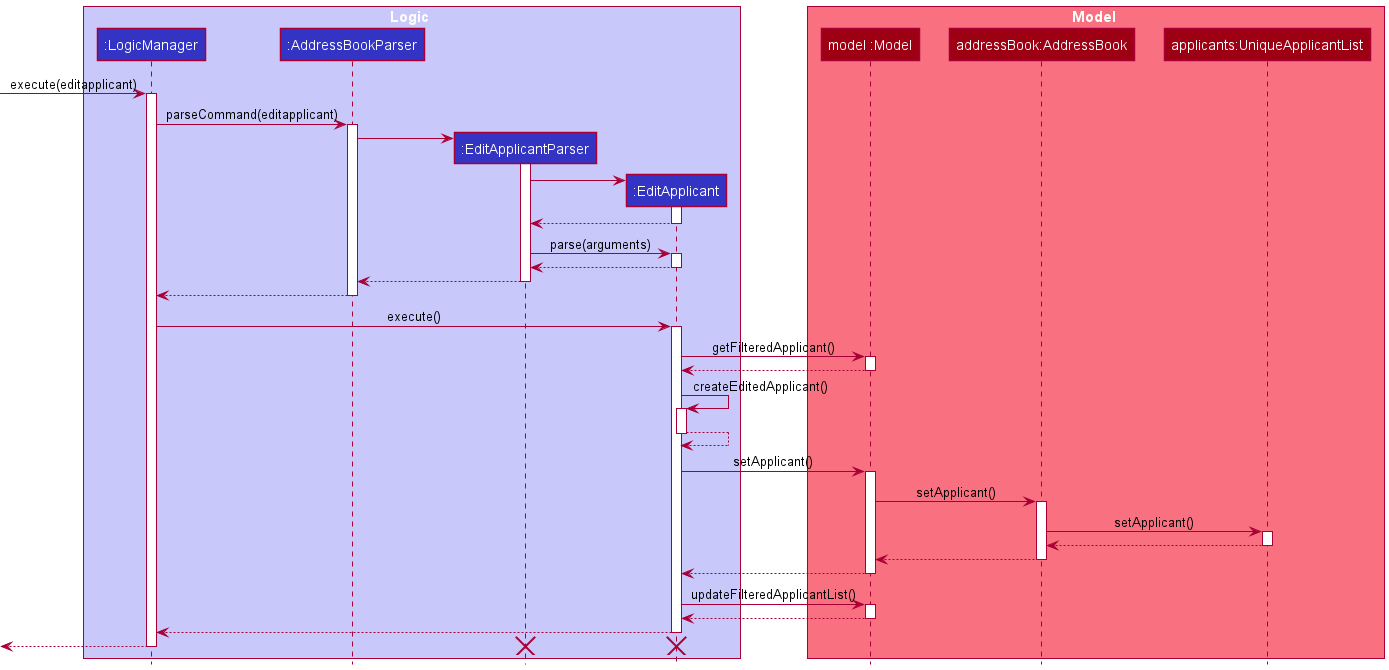

The diagram above was rendered by PlantUML. Its source (embedded in the PNG):
@startuml
!include style.puml

box Logic LOGIC_COLOR_T1
participant ":LogicManager" as LogicManager LOGIC_COLOR
participant ":AddressBookParser" as AddressBookParser LOGIC_COLOR
participant ":EditApplicantParser" as EditApplicantParser LOGIC_COLOR
participant ":EditApplicant" as EditApplicant LOGIC_COLOR
end box

box Model MODEL_COLOR_T1
participant "model :Model" as Model MODEL_COLOR
participant "addressBook:AddressBook" as AddressBook MODEL_COLOR
participant "applicants:UniqueApplicantList" as UniqueApplicantList MODEL_COLOR
end box

[-> LogicManager : execute(editapplicant)
activate LogicManager

LogicManager -> AddressBookParser : parseCommand(editapplicant)
activate AddressBookParser

create EditApplicantParser
AddressBookParser -> EditApplicantParser
activate EditApplicantParser

create EditApplicant
EditApplicantParser -> EditApplicant
activate EditApplicant

EditApplicant --> EditApplicantParser
deactivate EditApplicant

EditApplicantParser -> EditApplicant : parse(arguments)
activate EditApplicant

EditApplicant --> EditApplicantParser
deactivate EditApplicant

EditApplicantParser --> AddressBookParser
deactivate EditApplicantParser

AddressBookParser --> LogicManager
deactivate AddressBookParser


LogicManager -> EditApplicant : execute()
activate EditApplicant

EditApplicant -> Model : getFilteredApplicant()
activate Model

Model --> EditApplicant
deactivate Model

EditApplicant -> EditApplicant : createEditedApplicant()
activate EditApplicant

EditApplicant --> EditApplicant
deactivate EditApplicant

EditApplicant -> Model :setApplicant()
activate Model

Model -> AddressBook : setApplicant()
activate AddressBook

AddressBook -> UniqueApplicantList : setApplicant()
activate UniqueApplicantList

UniqueApplicantList --> AddressBook
deactivate UniqueApplicantList

AddressBook --> Model
deactivate AddressBook

Model --> EditApplicant
deactivate Model

EditApplicant -> Model : updateFilteredApplicantList()
activate Model

Model --> EditApplicant
deactivate Model

EditApplicant --> LogicManager
deactivate EditApplicant

[<--LogicManager
deactivate LogicManager

destroy EditApplicantParser
destroy EditApplicant

@enduml